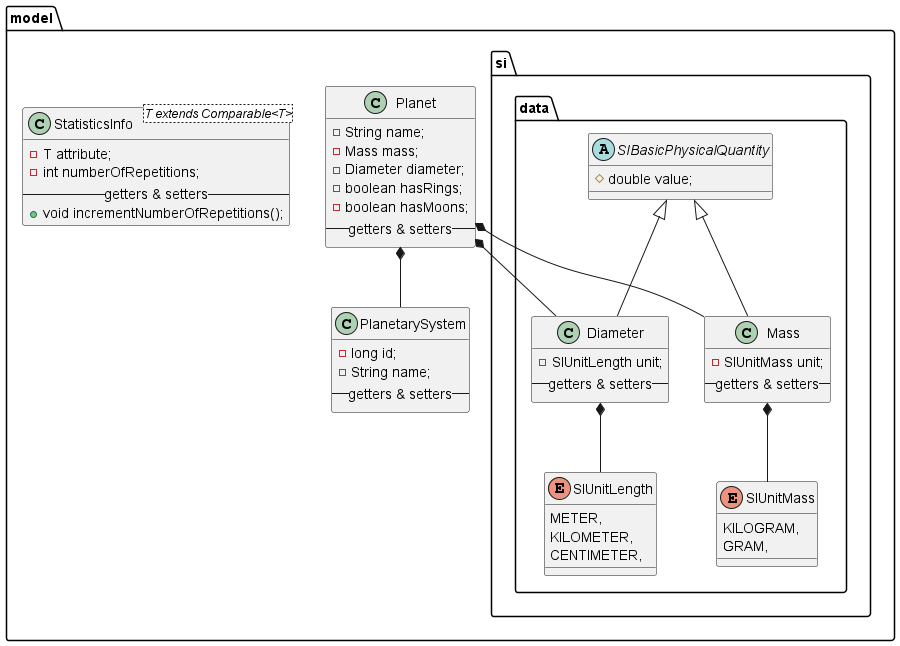

The diagram above was rendered by PlantUML. Its source (embedded in the PNG):
@startuml
'https://plantuml.com/class-diagram

package model{

    class Planet{
        - String name;
        - Mass mass;
        - Diameter diameter;
        - boolean hasRings;
        - boolean hasMoons;
        --getters & setters--
    }

    class PlanetarySystem{
        - long id;
        - String name;
        --getters & setters--
    }

    class StatisticsInfo<T extends Comparable<T>>{
        - T attribute;
        - int numberOfRepetitions;
        --getters & setters--
        + void incrementNumberOfRepetitions();
    }

    package si.data{
        abstract class SIBasicPhysicalQuantity{
         # double value;
        }
        class Diameter{
            - SIUnitLength unit;
            --getters & setters--
        }

        class Mass{
            - SIUnitMass unit;
            --getters & setters--
        }

        enum SIUnitLength {
            METER,
            KILOMETER,
            CENTIMETER,
        }

        enum SIUnitMass {
            KILOGRAM,
            GRAM,
        }

    }
}

SIBasicPhysicalQuantity <|-- Diameter
SIBasicPhysicalQuantity <|-- Mass

Planet *-- Diameter
Planet *-- Mass
Planet *-- PlanetarySystem


Diameter *-- SIUnitLength
Mass *-- SIUnitMass

@enduml